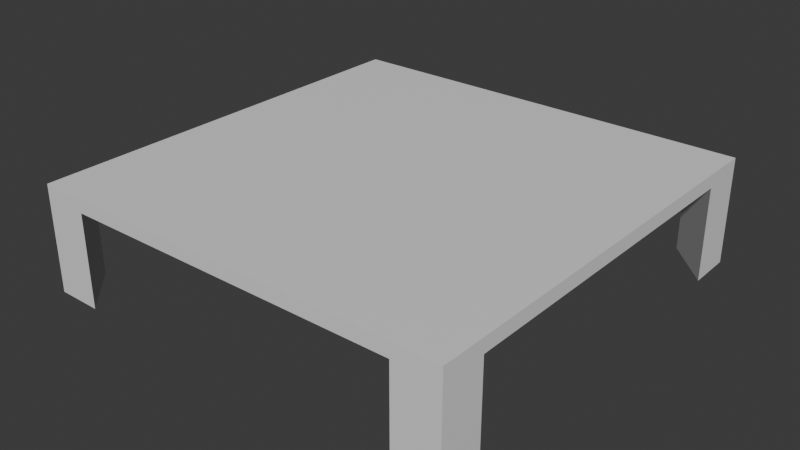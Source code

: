 # Source: table.blend  (saved by Blender 4.1.24; exported with 4.5.12 LTS)
import bpy
from mathutils import Matrix  # noqa: F401  (used for matrix-valued properties, if any)

bpy.ops.wm.read_factory_settings(use_empty=True)
scene = bpy.context.scene
scene.name = 'Scene'

# ---- collections
col_collection = bpy.data.collections.new('Collection'); scene.collection.children.link(col_collection)

# ---- materials (node trees are filled in below, after node groups)
mat_material = bpy.data.materials.new('Material')
mat_material.alpha_threshold = 0.0
mat_material.use_transparent_shadow = False
mat_material.roughness = 0.5
mat_material.line_color = (0.0, 0.0, 0.0, 1.0)

# ---- material node trees
mat_material.use_nodes = True; mat_material.node_tree.nodes.clear()
_N = mat_material.node_tree.nodes; _L = mat_material.node_tree.links
n0 = _N.new('ShaderNodeOutputMaterial'); n0.name = 'Material Output'; n0.location = (300, 300)
n1 = _N.new('ShaderNodeBsdfPrincipled'); n1.name = 'Principled BSDF'; n1.location = (10, 300)
n1.inputs[3].default_value = 1.45
_L.new(n1.outputs[0], n0.inputs[0])
n0.is_active_output = True

# ---- world
world_world = bpy.data.worlds.new('World'); scene.world = world_world
world_world.use_nodes = True; world_world.node_tree.nodes.clear()
_N = world_world.node_tree.nodes; _L = world_world.node_tree.links
n0 = _N.new('ShaderNodeOutputWorld'); n0.name = 'World Output'; n0.location = (300, 300)
n1 = _N.new('ShaderNodeBackground'); n1.name = 'Background'; n1.location = (10, 300)
n1.inputs[0].default_value = (0.05088, 0.05088, 0.05088, 1.0)
_L.new(n1.outputs[0], n0.inputs[0])
n0.is_active_output = True
world_world.color = (0.05088, 0.05088, 0.05088)
world_world.use_sun_shadow = False
world_world.sun_shadow_jitter_overblur = 0.0

# ---- meshes
me_cube = bpy.data.meshes.new('Cube')
me_cube.from_pydata([(1.0, 0.5, -1.0), (1.0, 0.5, 1.0), (-1.0, 0.5, -1.0), (-1.0, 0.5, 1.0), (0.79, 0.4353, -1.0), (1.0, 0.5, -1.0), (1.0, 0.4353, -0.79), (1.0, 0.5, 1.0), (0.79, 0.4353, 1.0), (1.0, 0.4353, 0.79), (-1.0, 0.5, -1.0), (-0.79, 0.4353, -1.0), (-1.0, 0.4353, -0.79), (-0.79, 0.4353, 1.0), (-1.0, 0.5, 1.0), (-1.0, 0.4353, 0.79), (1.0, -0.001455, -0.79), (0.79, -0.001455, -1.0), (1.0, 0.0006226, -1.0), (1.0, -0.001455, 0.79), (1.0, 0.0006227, 1.0), (0.79, -0.001455, 1.0), (-1.0, -0.001455, -0.79), (-1.0, 0.0006226, -1.0), (-0.79, -0.001455, -1.0), (-1.0, -0.001455, 0.79), (-0.79, -0.001455, 1.0), (-1.0, 0.0006227, 1.0)], [], [(0, 2, 3, 1), (15, 14, 3, 2, 10, 12), (8, 7, 1, 3, 14, 13), (12, 11, 4, 6, 9, 8, 13, 15), (6, 5, 0, 1, 7, 9), (12, 10, 23, 22), (15, 13, 26, 25), (5, 6, 16, 18), (8, 9, 19, 21), (11, 10, 2, 0, 5, 4), (17, 18, 16), (20, 21, 19), (23, 24, 22), (26, 27, 25), (9, 7, 20, 19), (13, 14, 27, 26), (6, 4, 17, 16), (10, 11, 24, 23), (7, 8, 21, 20), (14, 15, 25, 27), (4, 5, 18, 17), (11, 12, 22, 24)])
_uv = me_cube.uv_layers.new(name='UVMap')
_uv.uv.foreach_set('vector', [0.625, 0.5, 0.875, 0.5, 0.875, 0.75, 0.625, 0.75, 0.375, 0.02625, 0.6249, 0.0, 0.625, 0.0, 0.625, 0.25, 0.6249, 0.25, 0.375, 0.2237, 0.375, 0.7763, 0.6249, 0.75, 0.625, 0.75, 0.625, 1.0, 0.6249, 1.0, 0.375, 0.9737, 0.125, 0.5263, 0.1513, 0.5, 0.3487, 0.5, 0.375, 0.5263, 0.375, 0.7237, 0.3487, 0.75, 0.1513, 0.75, 0.125, 0.7237, 0.375, 0.5263, 0.6249, 0.5, 0.625, 0.5, 0.625, 0.75, 0.6249, 0.75, 0.375, 0.7237, 0.375, 0.2237, 0.6249, 0.25, 0.6249, 0.25, 0.375, 0.2237, 0.125, 0.7237, 0.1513, 0.75, 0.1513, 0.75, 0.125, 0.7237, 0.6249, 0.5, 0.375, 0.5263, 0.375, 0.5263, 0.6249, 0.5, 0.3487, 0.75, 0.375, 0.7237, 0.375, 0.7237, 0.3487, 0.75, 0.375, 0.2763, 0.6249, 0.25, 0.625, 0.25, 0.625, 0.5, 0.6249, 0.5, 0.375, 0.4737, 0.3487, 0.5, 0.6249, 0.5, 0.375, 0.5263, 0.6249, 0.75, 0.375, 0.7763, 0.375, 0.7237, 0.6249, 0.25, 0.375, 0.2763, 0.125, 0.5263, 0.1513, 0.75, 0.6249, 1.0, 0.375, 0.02625, 0.375, 0.7237, 0.6249, 0.75, 0.6249, 0.75, 0.375, 0.7237, 0.375, 0.9737, 0.6249, 1.0, 0.6249, 1.0, 0.375, 0.9737, 0.375, 0.5263, 0.3487, 0.5, 0.3487, 0.5, 0.375, 0.5263, 0.6249, 0.25, 0.375, 0.2763, 0.375, 0.2763, 0.6249, 0.25, 0.6249, 0.75, 0.375, 0.7763, 0.375, 0.7763, 0.6249, 0.75, 0.6249, 0.0, 0.375, 0.02625, 0.375, 0.02625, 0.6249, 0.0, 0.375, 0.4737, 0.6249, 0.5, 0.6249, 0.5, 0.375, 0.4737, 0.1513, 0.5, 0.125, 0.5263, 0.125, 0.5263, 0.1513, 0.5])
me_cube.materials.append(mat_material)
me_cube.use_mirror_vertex_groups = False
me_cube.update()

# ---- objects
ob_cube = bpy.data.objects.new('Cube', me_cube)

# ---- transforms, parenting, visibility, modifiers, constraints
ob_cube.location = (0.0, 0.0, 0.0)
ob_cube.rotation_euler = (1.571, -0.0, 0.0)
ob_cube.lock_rotations_4d = False
ob_cube.empty_display_type = 'ARROWS'
ob_cube.lineart.crease_threshold = 0.0

# ---- collection membership
col_collection.objects.link(ob_cube)

# ---- scene / render settings (as saved in the file)
scene.frame_start = 1; scene.frame_end = 250; scene.frame_set(1)
scene.render.engine = 'BLENDER_EEVEE_NEXT'
scene.cycles.sampling_pattern = 'TABULATED_SOBOL'
scene.eevee.ray_tracing_options.trace_max_roughness = 0.0
bpy.context.view_layer.update()

# ---- added for rendering (the .blend has no active camera and no usable light): camera, sun
cam_auto = bpy.data.cameras.new('AutoCamera')
cam_auto.lens = 50.0
cam_auto.sensor_width = 36.0
cam_auto.clip_end = 1000.0
ob_auto_camera = bpy.data.objects.new('AutoCamera', cam_auto)
scene.collection.objects.link(ob_auto_camera)
ob_auto_camera.location = (2.65774, -3.18929, 2.37546)
ob_auto_camera.rotation_euler = (1.09748, -7.21219e-08, 0.694738)
scene.camera = ob_auto_camera
light_auto_sun = bpy.data.lights.new('AutoSun', 'SUN')
light_auto_sun.energy = 3.0
light_auto_sun.angle = 0.0523599
ob_auto_sun = bpy.data.objects.new('AutoSun', light_auto_sun)
scene.collection.objects.link(ob_auto_sun)
ob_auto_sun.rotation_euler = (0.872665, 0.174533, 0.523599)
bpy.context.view_layer.update()
